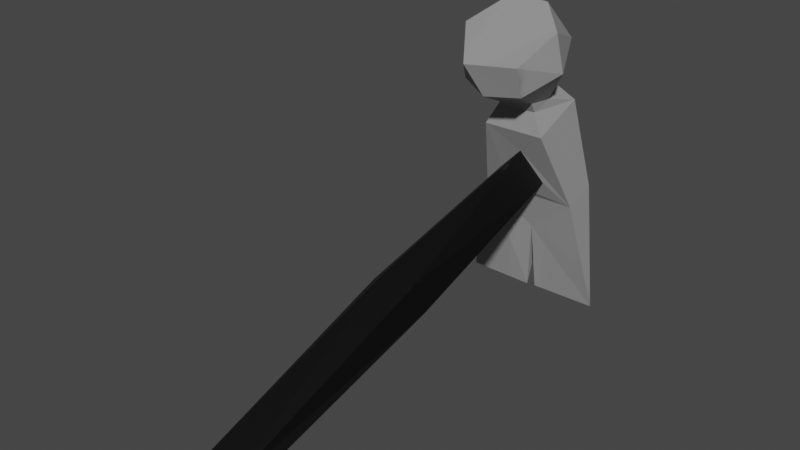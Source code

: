 # Source: hammer.blend  (saved by Blender 2.83.19; exported with 4.5.12 LTS)
import bpy
from mathutils import Matrix  # noqa: F401  (used for matrix-valued properties, if any)

bpy.ops.wm.read_factory_settings(use_empty=True)
scene = bpy.context.scene
scene.name = 'Scene'

# ---- collections
col_collection = bpy.data.collections.new('Collection'); scene.collection.children.link(col_collection)

# ---- images (referenced by path relative to the original .blend; pixels are not part of the script)
import os
ASSET_DIR = os.environ.get("B2B_ASSET_DIR", "")  # directory of the original .blend (textures are referenced by path, not embedded)
HERE = os.path.dirname(os.path.abspath(__file__))  # packed textures are extracted next to this script under _unpacked/

def load_image(name, relpath, width, height, colorspace="sRGB"):
    """Load a texture the original file referenced (path relative to the .blend, or extracted next to this script)."""
    p = next((c for c in (os.path.join(HERE, relpath), os.path.join(ASSET_DIR, relpath)) if relpath and os.path.exists(c)), "")
    if p:
        img = bpy.data.images.load(p, check_existing=True)
        img.name = name
    else:  # same state as the original file: an image datablock whose file is absent (Cycles renders it pink)
        img = bpy.data.images.new(name, width, height)
        img.source = "FILE"
        img.filepath = "//" + (relpath or name)
    img.colorspace_settings.name = colorspace
    return img
img_hammer_texture = load_image('hammer_texture', '_unpacked/hammer_texture.26b26f0b.png', 1024, 1024, 'sRGB')

# ---- materials (node trees are filled in below, after node groups)
mat_material_001 = bpy.data.materials.new('Material.001')
mat_material_001.use_transparent_shadow = False

# ---- material node trees
mat_material_001.use_nodes = True; mat_material_001.node_tree.nodes.clear()
_N = mat_material_001.node_tree.nodes; _L = mat_material_001.node_tree.links
n0 = _N.new('ShaderNodeBsdfPrincipled'); n0.name = 'Principled BSDF'; n0.location = (10, 300)
n0.distribution = 'GGX'
n0.subsurface_method = 'BURLEY'
n0.inputs[3].default_value = 1.45
n0.inputs[27].default_value = (0.0, 0.0, 0.0, 1.0)
n0.inputs[28].default_value = 1.0
n1 = _N.new('ShaderNodeOutputMaterial'); n1.name = 'Material Output'; n1.location = (300, 300)
n2 = _N.new('ShaderNodeTexImage'); n2.name = 'Image Texture'; n2.location = (-280, 280)
n2.image = img_hammer_texture
_L.new(n0.outputs[0], n1.inputs[0])
_L.new(n2.outputs[0], n0.inputs[0])
n1.is_active_output = True

# ---- world
world_world = bpy.data.worlds.new('World'); scene.world = world_world
world_world.use_nodes = True; world_world.node_tree.nodes.clear()
_N = world_world.node_tree.nodes; _L = world_world.node_tree.links
n0 = _N.new('ShaderNodeOutputWorld'); n0.name = 'World Output'; n0.location = (300, 300)
n1 = _N.new('ShaderNodeBackground'); n1.name = 'Background'; n1.location = (10, 300)
n1.inputs[0].default_value = (0.05088, 0.05088, 0.05088, 1.0)
_L.new(n1.outputs[0], n0.inputs[0])
n0.is_active_output = True
world_world.color = (0.05088, 0.05088, 0.05088)
world_world.use_sun_shadow = False
world_world.sun_shadow_jitter_overblur = 0.0

# ---- meshes
me_claw_hammer = bpy.data.meshes.new('Claw Hammer')
me_claw_hammer.from_pydata([(0.2062, 0.7743, 0.3152), (0.1465, 0.7848, 0.2854), (0.1649, 0.7496, 0.3833), (0.1682, 0.8286, 0.03982), (0.09344, 0.7285, 0.4308), (0.05549, 0.7968, 0.2671), (0.2606, 0.7947, 0.2703), (0.1616, 0.8123, 0.1887), (0.15, 0.8271, 0.03901), (0.2235, 0.7283, 0.4314), (0.2213, 0.8481, 0.4762), (0.2568, 0.8708, 0.2902), (0.009659, 0.8296, 0.04022), (0.09565, 0.8486, 0.4758), (0.05705, 0.8699, 0.2705), (0.3068, 0.8298, 0.03983), (0.08477, 0.6675, 0.5395), (0.07689, 0.7961, 0.6091), (0.1172, 0.7674, 0.6889), (0.05523, 0.7235, 0.5648), (0.1168, 0.8012, 0.5171), (0.1427, 0.6463, 0.5214), (0.1144, 0.7362, 0.4708), (0.1999, 0.7261, 0.4971), (0.129, 0.7246, 0.4851), (0.2204, 0.6563, 0.5329), (0.1968, 0.8026, 0.5205), (0.2631, 0.7277, 0.5703), (0.2066, 0.775, 0.4944), (0.1997, 0.738, 0.476), (0.1574, 0.818, 0.5073), (0.1472, 0.825, 0.619), (0.2317, 0.802, 0.616), (0.2547, 0.7124, 0.6508), (0.06142, 0.6958, 0.6396), (0.2236, 0.6343, 0.5966), (0.1977, 0.7646, 0.6868), (0.1022, 0.3771, 0.2316), (0.1382, 0.3669, 0.264), (0.201, 0.3698, 0.2549), (0.2151, 0.3879, 0.1976), (0.1262, -0.08558, 0.03842), (0.1781, -0.08257, 0.02809), (0.1266, -0.1032, 0.09537), (0.1982, -0.1004, 0.08751), (0.1088, 0.7703, 0.3283), (0.1865, 0.3976, 0.1654), (0.1217, 0.3984, 0.1626), (0.1146, 0.619, 0.5859), (0.1608, 0.861, 0.2039)], [], [(14, 5, 4), (12, 5, 14), (14, 4, 13), (6, 5, 7), (6, 7, 15), (15, 7, 3), (12, 8, 5), (5, 8, 7), (6, 0, 1), (6, 1, 5), (5, 1, 45), (5, 45, 4), (45, 2, 4), (2, 6, 9), (9, 4, 2), (6, 2, 0), (11, 10, 9), (11, 6, 15), (11, 9, 6), (13, 10, 11), (13, 11, 14), (11, 49, 14), (14, 49, 12), (8, 12, 49), (11, 15, 49), (15, 3, 49), (34, 17, 19), (34, 19, 16), (34, 16, 48), (13, 22, 20), (16, 19, 24), (22, 24, 20), (20, 24, 19), (13, 4, 22), (34, 18, 17), (19, 17, 20), (48, 16, 21), (48, 25, 35), (16, 24, 21), (25, 48, 21), (23, 22, 29), (24, 23, 21), (25, 21, 23), (29, 22, 4), (29, 4, 9), (23, 24, 22), (35, 25, 27), (35, 27, 33), (27, 32, 33), (28, 10, 26), (26, 32, 28), (28, 32, 27), (9, 10, 29), (10, 28, 29), (29, 28, 23), (23, 28, 27), (25, 23, 27), (36, 33, 32), (36, 32, 18), (18, 32, 31), (17, 18, 31), (30, 10, 13), (13, 20, 30), (17, 31, 30), (17, 30, 20), (30, 26, 10), (31, 32, 30), (32, 26, 30), (34, 36, 18), (34, 35, 33), (35, 34, 48), (34, 33, 36), (7, 49, 3), (49, 7, 8), (46, 0, 40), (40, 0, 39), (39, 0, 2), (39, 2, 38), (38, 2, 37), (37, 2, 45), (37, 45, 47), (47, 45, 1), (47, 1, 46), (46, 1, 0), (47, 42, 41), (47, 41, 43), (47, 43, 37), (37, 43, 38), (38, 43, 44), (38, 44, 39), (39, 44, 40), (40, 44, 42), (40, 42, 46), (46, 42, 47), (41, 44, 43), (41, 42, 44)])
_uv = me_claw_hammer.uv_layers.new(name='UVMap')
_uv.uv.foreach_set('vector', [0.2639, 0.7298, 0.3284, 0.734, 0.3739, 0.9157, 0.3202, 0.4901, 0.3284, 0.734, 0.2639, 0.7298, 0.2639, 0.7298, 0.3739, 0.9157, 0.2638, 0.9491, 0.3041, 0.2467, 0.4861, 0.25, 0.392, 0.3337, 0.3041, 0.2467, 0.392, 0.3337, 0.2638, 0.4901, 0.2638, 0.4901, 0.392, 0.3337, 0.3868, 0.4896, 0.5275, 0.4891, 0.403, 0.4901, 0.4861, 0.25, 0.4861, 0.25, 0.403, 0.4901, 0.392, 0.3337, 0.3041, 0.2467, 0.3526, 0.1964, 0.4055, 0.229, 0.3041, 0.2467, 0.4055, 0.229, 0.4861, 0.25, 0.4861, 0.25, 0.4055, 0.229, 0.4391, 0.182, 0.4861, 0.25, 0.4391, 0.182, 0.4531, 0.06825, 0.4391, 0.182, 0.3894, 0.1214, 0.4531, 0.06825, 0.3894, 0.1214, 0.3041, 0.2467, 0.3376, 0.06785, 0.3376, 0.06785, 0.4531, 0.06825, 0.3894, 0.1214, 0.3041, 0.2467, 0.3894, 0.1214, 0.3526, 0.1964, 0.566, 0.4321, 0.5303, 0.2373, 0.6438, 0.2403, 0.566, 0.4321, 0.6356, 0.4261, 0.6741, 0.6702, 0.566, 0.4321, 0.6438, 0.2403, 0.6356, 0.4261, 0.07268, 0.2188, 0.1842, 0.2171, 0.2175, 0.4099, 0.07268, 0.2188, 0.2175, 0.4099, 0.04024, 0.4325, 0.2175, 0.4099, 0.1329, 0.5014, 0.04024, 0.4325, 0.04024, 0.4325, 0.1329, 0.5014, 0.0, 0.6753, 0.1246, 0.6753, 0.0, 0.6753, 0.1329, 0.5014, 0.2175, 0.4099, 0.2638, 0.6727, 0.1329, 0.5014, 0.2638, 0.6727, 0.1408, 0.6742, 0.1329, 0.5014, 0.5066, 0.5873, 0.4367, 0.6555, 0.438, 0.5665, 0.5066, 0.5873, 0.438, 0.5665, 0.4523, 0.5037, 0.5066, 0.5873, 0.4523, 0.5037, 0.5143, 0.4901, 0.2638, 0.9491, 0.3644, 0.9592, 0.3025, 1.0, 0.5275, 0.7364, 0.5488, 0.6702, 0.5818, 0.7435, 0.3644, 0.9592, 0.3739, 0.9775, 0.3025, 1.0, 0.6276, 0.6751, 0.5818, 0.7435, 0.5488, 0.6702, 0.2638, 0.9491, 0.3739, 0.9157, 0.3644, 0.9592, 0.5066, 0.5873, 0.5143, 0.6789, 0.4367, 0.6555, 0.438, 0.5665, 0.4367, 0.6555, 0.3739, 0.6054, 0.2197, 0.79, 0.1726, 0.8238, 0.1572, 0.7652, 0.2197, 0.79, 0.1607, 0.6831, 0.2197, 0.6753, 0.5275, 0.7364, 0.5818, 0.7435, 0.5464, 0.799, 0.1607, 0.6831, 0.2197, 0.79, 0.1572, 0.7652, 0.3582, 0.0, 0.434, 0.02892, 0.3582, 0.0241, 0.5818, 0.7435, 0.6276, 0.7939, 0.5464, 0.799, 0.6016, 0.849, 0.5464, 0.799, 0.6276, 0.7939, 0.3582, 0.0241, 0.434, 0.02892, 0.4531, 0.06825, 0.3582, 0.0241, 0.4531, 0.06825, 0.3376, 0.06785, 0.3582, 0.0, 0.4213, 0.01193, 0.434, 0.02892, 0.6737, 0.04777, 0.6741, 0.1166, 0.603, 0.1123, 0.6737, 0.04777, 0.603, 0.1123, 0.592, 0.02742, 0.603, 0.1123, 0.5275, 0.08764, 0.592, 0.02742, 0.5862, 0.192, 0.5303, 0.2373, 0.5554, 0.1743, 0.5554, 0.1743, 0.5275, 0.08764, 0.5862, 0.192, 0.5862, 0.192, 0.5275, 0.08764, 0.603, 0.1123, 0.6438, 0.2403, 0.5303, 0.2373, 0.6226, 0.196, 0.5303, 0.2373, 0.5862, 0.192, 0.6226, 0.196, 0.6226, 0.196, 0.5862, 0.192, 0.6264, 0.1714, 0.6264, 0.1714, 0.5862, 0.192, 0.603, 0.1123, 0.6741, 0.1166, 0.6264, 0.1714, 0.603, 0.1123, 0.5381, 0.0, 0.592, 0.02742, 0.5275, 0.08764, 0.1612, 0.001526, 0.1921, 0.07328, 0.08968, 0.0, 0.08968, 0.0, 0.1921, 0.07328, 0.1172, 0.06991, 0.05472, 0.08235, 0.08968, 0.0, 0.1172, 0.06991, 0.1272, 0.1867, 0.1842, 0.2171, 0.07268, 0.2188, 0.07268, 0.2188, 0.09095, 0.1778, 0.1272, 0.1867, 0.05472, 0.08235, 0.1172, 0.06991, 0.1272, 0.1867, 0.05472, 0.08235, 0.1272, 0.1867, 0.09095, 0.1778, 0.1272, 0.1867, 0.1619, 0.1734, 0.1842, 0.2171, 0.1172, 0.06991, 0.1921, 0.07328, 0.1272, 0.1867, 0.1921, 0.07328, 0.1619, 0.1734, 0.1272, 0.1867, 0.1572, 0.8244, 0.09529, 0.6753, 0.1572, 0.7173, 0.1572, 0.8244, 0.0, 0.7989, 0.02231, 0.6986, 0.0, 0.7989, 0.1572, 0.8244, 0.07264, 0.8762, 0.1572, 0.8244, 0.02231, 0.6986, 0.09529, 0.6753, 0.6346, 0.6962, 0.6741, 0.6702, 0.6741, 0.8426, 0.2589, 0.8477, 0.2197, 0.8211, 0.2589, 0.6753, 0.8563, 0.4235, 0.8664, 0.0, 0.8812, 0.4216, 0.8812, 0.4216, 0.8664, 0.0, 0.9359, 0.4193, 0.9359, 0.4193, 0.8664, 0.0, 0.9361, 0.0007061, 0.9373, 0.4126, 0.9718, 0.0, 0.9934, 0.412, 0.7694, 0.5247, 0.7571, 0.9419, 0.7345, 0.524, 0.7345, 0.524, 0.7571, 0.9419, 0.6975, 0.9441, 0.7345, 0.524, 0.6975, 0.9441, 0.6741, 0.5193, 0.7933, 0.4241, 0.7694, 0.003491, 0.8043, 0.0, 0.7933, 0.4241, 0.8043, 0.0, 0.8507, 0.4221, 0.8507, 0.4221, 0.8043, 0.0, 0.8563, 0.0002336, 0.7933, 0.4241, 0.8563, 0.944, 0.8099, 0.9457, 0.6741, 0.5193, 0.7172, 0.0, 0.7694, 0.003355, 0.6741, 0.5193, 0.7694, 0.003355, 0.7345, 0.524, 0.7345, 0.524, 0.7694, 0.003355, 0.7694, 0.5247, 0.9934, 0.412, 1.0, 0.9286, 0.9361, 0.9286, 0.9934, 0.412, 0.9361, 0.9286, 0.9373, 0.4126, 0.9359, 0.4193, 0.9361, 0.941, 0.8812, 0.4216, 0.8812, 0.4216, 0.9361, 0.941, 0.885, 0.9444, 0.8812, 0.4216, 0.885, 0.9444, 0.8563, 0.4235, 0.8507, 0.4221, 0.8563, 0.944, 0.7933, 0.4241, 0.3781, 0.7473, 0.4305, 0.6789, 0.4305, 0.7543, 0.3781, 0.7473, 0.3739, 0.6922, 0.4305, 0.6789])
me_claw_hammer.materials.append(mat_material_001)
me_claw_hammer.use_remesh_fix_poles = True
me_claw_hammer.use_remesh_preserve_attributes = False
me_claw_hammer.use_mirror_vertex_groups = False
me_claw_hammer.update()

# ---- objects
ob_claw_hammer = bpy.data.objects.new('Claw Hammer', me_claw_hammer)

# ---- transforms, parenting, visibility, modifiers, constraints
ob_claw_hammer.location = (0.0, 0.0, 0.0)
ob_claw_hammer.scale = (0.5, 0.5, 0.5)
ob_claw_hammer.lineart.crease_threshold = 0.0

# ---- collection membership
col_collection.objects.link(ob_claw_hammer)

# ---- scene / render settings (as saved in the file)
scene.frame_start = 1; scene.frame_end = 250; scene.frame_set(1)
scene.render.engine = 'BLENDER_EEVEE_NEXT'
scene.cycles.use_denoising = False
scene.cycles.samples = 128
scene.cycles.sampling_pattern = 'TABULATED_SOBOL'
scene.cycles.use_adaptive_sampling = False
scene.cycles.use_light_tree = False
scene.view_settings.view_transform = 'Filmic'
bpy.context.view_layer.update()

# ---- added for rendering (the .blend has no active camera and no usable light): camera, sun
cam_auto = bpy.data.cameras.new('AutoCamera')
cam_auto.lens = 50.0
cam_auto.sensor_width = 36.0
cam_auto.clip_end = 1000.0
ob_auto_camera = bpy.data.objects.new('AutoCamera', cam_auto)
scene.collection.objects.link(ob_auto_camera)
ob_auto_camera.location = (0.640684, -0.481971, 0.628506)
ob_auto_camera.rotation_euler = (1.09748, -7.21219e-08, 0.694738)
scene.camera = ob_auto_camera
light_auto_sun = bpy.data.lights.new('AutoSun', 'SUN')
light_auto_sun.energy = 3.0
light_auto_sun.angle = 0.0523599
ob_auto_sun = bpy.data.objects.new('AutoSun', light_auto_sun)
scene.collection.objects.link(ob_auto_sun)
ob_auto_sun.rotation_euler = (0.872665, 0.174533, 0.523599)
bpy.context.view_layer.update()

